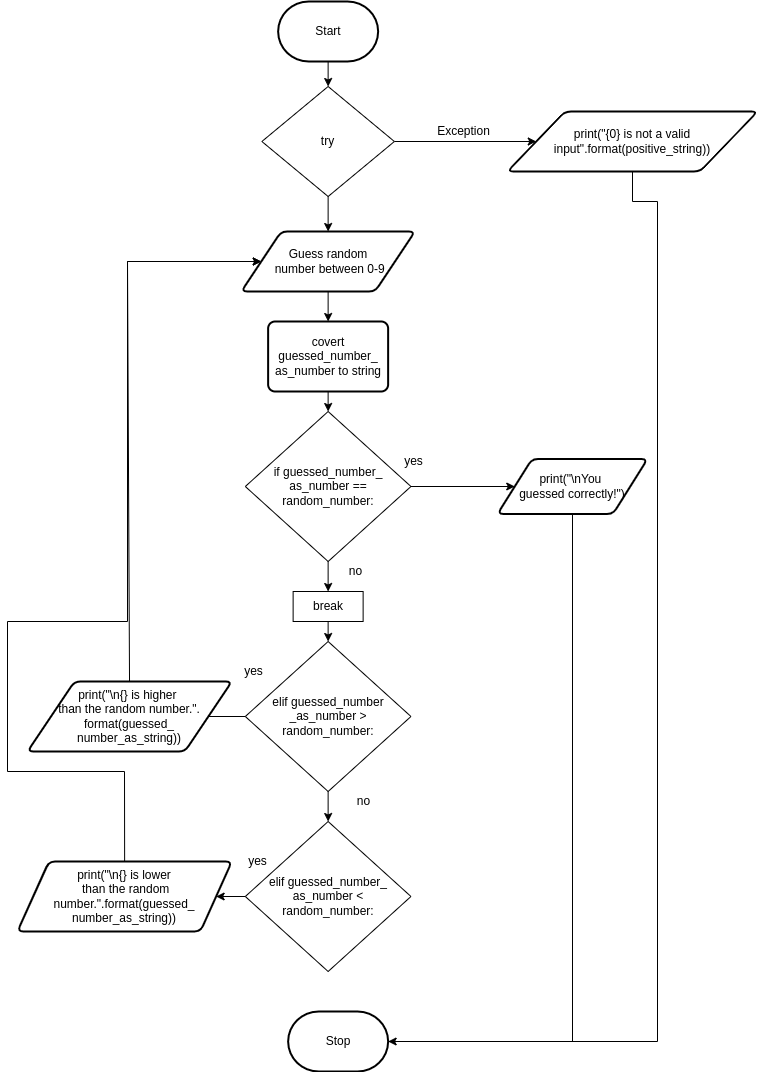

The diagram above was exported from draw.io. Its source (the exported page's mxGraphModel, read from the mxfile embedded in the PNG):
<mxGraphModel dx="1654" dy="205" grid="1" gridSize="10" guides="1" tooltips="1" connect="1" arrows="1" fold="1" page="1" pageScale="1" pageWidth="1200" pageHeight="1600" math="0" shadow="0">
  <root>
    <mxCell id="0" />
    <mxCell id="1" parent="0" />
    <mxCell id="2" value="Start" style="strokeWidth=2;html=1;shape=mxgraph.flowchart.terminator;whiteSpace=wrap;" parent="1" vertex="1">
      <mxGeometry x="180.63" y="170" width="100" height="60" as="geometry" />
    </mxCell>
    <mxCell id="6" style="edgeStyle=none;html=1;exitX=0.5;exitY=1;exitDx=0;exitDy=0;entryX=0.5;entryY=0;entryDx=0;entryDy=0;exitPerimeter=0;" parent="1" source="2" target="21" edge="1">
      <mxGeometry relative="1" as="geometry">
        <mxPoint x="281.25" y="220" as="sourcePoint" />
        <mxPoint x="300" y="220" as="targetPoint" />
      </mxGeometry>
    </mxCell>
    <mxCell id="8" style="edgeStyle=none;html=1;exitX=0.5;exitY=1;exitDx=0;exitDy=0;entryX=0.5;entryY=0;entryDx=0;entryDy=0;" parent="1" source="21" target="134" edge="1">
      <mxGeometry relative="1" as="geometry">
        <mxPoint x="281.25" y="380" as="targetPoint" />
        <mxPoint x="300" y="480" as="sourcePoint" />
      </mxGeometry>
    </mxCell>
    <mxCell id="57" style="edgeStyle=none;html=1;exitX=0;exitY=0.5;exitDx=0;exitDy=0;" parent="1" source="21" target="58" edge="1">
      <mxGeometry relative="1" as="geometry">
        <mxPoint x="410" y="300" as="targetPoint" />
      </mxGeometry>
    </mxCell>
    <mxCell id="21" value="try" style="rhombus;whiteSpace=wrap;html=1;" parent="1" vertex="1">
      <mxGeometry x="164.38" y="255" width="132.5" height="110" as="geometry" />
    </mxCell>
    <mxCell id="26" value="Stop" style="strokeWidth=2;html=1;shape=mxgraph.flowchart.terminator;whiteSpace=wrap;" parent="1" vertex="1">
      <mxGeometry x="190.63" y="1180" width="100" height="60" as="geometry" />
    </mxCell>
    <mxCell id="56" value="Exception" style="text;html=1;align=center;verticalAlign=middle;resizable=0;points=[];autosize=1;strokeColor=none;fillColor=none;" parent="1" vertex="1">
      <mxGeometry x="331.25" y="290" width="70" height="20" as="geometry" />
    </mxCell>
    <mxCell id="58" value="print(&quot;{0} is not a valid input&quot;.format(positive_string))" style="shape=parallelogram;html=1;strokeWidth=2;perimeter=parallelogramPerimeter;whiteSpace=wrap;rounded=1;arcSize=12;size=0.23;" parent="1" vertex="1">
      <mxGeometry x="410" y="280" width="250" height="60" as="geometry" />
    </mxCell>
    <mxCell id="126" value="" style="endArrow=none;html=1;rounded=0;entryX=0.5;entryY=1;entryDx=0;entryDy=0;exitX=1;exitY=0.5;exitDx=0;exitDy=0;exitPerimeter=0;" parent="1" source="26" target="58" edge="1">
      <mxGeometry width="50" height="50" relative="1" as="geometry">
        <mxPoint x="430" y="1010" as="sourcePoint" />
        <mxPoint x="540" y="440" as="targetPoint" />
        <Array as="points">
          <mxPoint x="560" y="1210" />
          <mxPoint x="560" y="370" />
          <mxPoint x="535" y="370" />
        </Array>
      </mxGeometry>
    </mxCell>
    <mxCell id="139" style="edgeStyle=none;html=1;entryX=0.5;entryY=0;entryDx=0;entryDy=0;" edge="1" parent="1" source="134" target="138">
      <mxGeometry relative="1" as="geometry" />
    </mxCell>
    <mxCell id="134" value="Guess random&lt;br&gt;&amp;nbsp;number between 0-9" style="shape=parallelogram;html=1;strokeWidth=2;perimeter=parallelogramPerimeter;whiteSpace=wrap;rounded=1;arcSize=12;size=0.23;" vertex="1" parent="1">
      <mxGeometry x="143.76" y="400" width="173.75" height="60" as="geometry" />
    </mxCell>
    <mxCell id="141" style="edgeStyle=none;html=1;entryX=0.5;entryY=0;entryDx=0;entryDy=0;" edge="1" parent="1" source="138" target="140">
      <mxGeometry relative="1" as="geometry" />
    </mxCell>
    <mxCell id="138" value="&lt;div&gt;covert guessed_number_&lt;/div&gt;&lt;div&gt;as_number to string&lt;/div&gt;" style="rounded=1;whiteSpace=wrap;html=1;absoluteArcSize=1;arcSize=14;strokeWidth=2;" vertex="1" parent="1">
      <mxGeometry x="170.63" y="490" width="120" height="70" as="geometry" />
    </mxCell>
    <mxCell id="142" style="edgeStyle=none;html=1;entryX=0;entryY=0.5;entryDx=0;entryDy=0;" edge="1" parent="1" source="140" target="144">
      <mxGeometry relative="1" as="geometry">
        <mxPoint x="400" y="650" as="targetPoint" />
      </mxGeometry>
    </mxCell>
    <mxCell id="149" style="edgeStyle=none;rounded=0;html=1;entryX=0.5;entryY=0;entryDx=0;entryDy=0;" edge="1" parent="1" source="140" target="156">
      <mxGeometry relative="1" as="geometry">
        <mxPoint x="150" y="750" as="targetPoint" />
      </mxGeometry>
    </mxCell>
    <mxCell id="140" value="if guessed_number_&lt;br&gt;as_number == random_number:" style="rhombus;whiteSpace=wrap;html=1;" vertex="1" parent="1">
      <mxGeometry x="147.82" y="580" width="165.63" height="150" as="geometry" />
    </mxCell>
    <mxCell id="143" value="yes" style="text;html=1;align=center;verticalAlign=middle;resizable=0;points=[];autosize=1;strokeColor=none;fillColor=none;" vertex="1" parent="1">
      <mxGeometry x="301.25" y="620" width="30" height="20" as="geometry" />
    </mxCell>
    <mxCell id="146" style="edgeStyle=none;html=1;entryX=1;entryY=0.5;entryDx=0;entryDy=0;entryPerimeter=0;rounded=0;" edge="1" parent="1" source="144" target="26">
      <mxGeometry relative="1" as="geometry">
        <mxPoint x="347.5" y="1050" as="targetPoint" />
        <Array as="points">
          <mxPoint x="475" y="1210" />
        </Array>
      </mxGeometry>
    </mxCell>
    <mxCell id="144" value="print(&quot;\nYou &lt;br&gt;guessed correctly!&quot;)" style="shape=parallelogram;html=1;strokeWidth=2;perimeter=parallelogramPerimeter;whiteSpace=wrap;rounded=1;arcSize=12;size=0.23;" vertex="1" parent="1">
      <mxGeometry x="400" y="627.5" width="150" height="55" as="geometry" />
    </mxCell>
    <mxCell id="147" value="no" style="text;html=1;align=center;verticalAlign=middle;resizable=0;points=[];autosize=1;strokeColor=none;fillColor=none;" vertex="1" parent="1">
      <mxGeometry x="242.81" y="730" width="30" height="20" as="geometry" />
    </mxCell>
    <mxCell id="150" style="edgeStyle=none;rounded=0;html=1;entryX=0;entryY=0.5;entryDx=0;entryDy=0;" edge="1" parent="1" source="148" target="151">
      <mxGeometry relative="1" as="geometry">
        <mxPoint x="390" y="835" as="targetPoint" />
      </mxGeometry>
    </mxCell>
    <mxCell id="164" style="edgeStyle=none;rounded=0;html=1;entryX=0.5;entryY=0;entryDx=0;entryDy=0;" edge="1" parent="1" source="148" target="163">
      <mxGeometry relative="1" as="geometry" />
    </mxCell>
    <mxCell id="148" value="elif guessed_number&lt;br&gt;_as_number &amp;gt; random_number:" style="rhombus;whiteSpace=wrap;html=1;" vertex="1" parent="1">
      <mxGeometry x="147.82" y="810" width="165.63" height="150" as="geometry" />
    </mxCell>
    <mxCell id="161" style="edgeStyle=none;rounded=0;html=1;" edge="1" parent="1" source="151" target="134">
      <mxGeometry relative="1" as="geometry">
        <mxPoint x="30" y="400" as="targetPoint" />
        <Array as="points">
          <mxPoint x="30" y="430" />
        </Array>
      </mxGeometry>
    </mxCell>
    <mxCell id="151" value="print(&quot;\n{} is higher &lt;br&gt;than the random number.&quot;.&lt;br&gt;format(guessed_&lt;br&gt;number_as_string))" style="shape=parallelogram;html=1;strokeWidth=2;perimeter=parallelogramPerimeter;whiteSpace=wrap;rounded=1;arcSize=12;size=0.23;" vertex="1" parent="1">
      <mxGeometry x="-70" y="850" width="204.37" height="70" as="geometry" />
    </mxCell>
    <mxCell id="153" value="yes" style="text;html=1;align=center;verticalAlign=middle;resizable=0;points=[];autosize=1;strokeColor=none;fillColor=none;" vertex="1" parent="1">
      <mxGeometry x="140.63" y="830" width="30" height="20" as="geometry" />
    </mxCell>
    <mxCell id="158" style="edgeStyle=none;rounded=0;html=1;entryX=0.5;entryY=0;entryDx=0;entryDy=0;" edge="1" parent="1" source="156" target="148">
      <mxGeometry relative="1" as="geometry" />
    </mxCell>
    <mxCell id="156" value="break" style="rounded=0;whiteSpace=wrap;html=1;" vertex="1" parent="1">
      <mxGeometry x="195.63" y="760" width="70" height="30" as="geometry" />
    </mxCell>
    <mxCell id="162" value="no" style="text;html=1;align=center;verticalAlign=middle;resizable=0;points=[];autosize=1;strokeColor=none;fillColor=none;" vertex="1" parent="1">
      <mxGeometry x="250.63" y="960" width="30" height="20" as="geometry" />
    </mxCell>
    <mxCell id="165" style="edgeStyle=none;rounded=0;html=1;entryX=1;entryY=0.5;entryDx=0;entryDy=0;" edge="1" parent="1" source="163" target="167">
      <mxGeometry relative="1" as="geometry">
        <mxPoint x="110" y="1065" as="targetPoint" />
      </mxGeometry>
    </mxCell>
    <mxCell id="163" value="elif guessed_number_&lt;br&gt;as_number &amp;lt; random_number:" style="rhombus;whiteSpace=wrap;html=1;" vertex="1" parent="1">
      <mxGeometry x="147.82" y="990" width="165.63" height="150" as="geometry" />
    </mxCell>
    <mxCell id="166" value="yes" style="text;html=1;align=center;verticalAlign=middle;resizable=0;points=[];autosize=1;strokeColor=none;fillColor=none;" vertex="1" parent="1">
      <mxGeometry x="145" y="1020" width="30" height="20" as="geometry" />
    </mxCell>
    <mxCell id="169" style="edgeStyle=none;rounded=0;html=1;entryX=0;entryY=0.5;entryDx=0;entryDy=0;" edge="1" parent="1" source="167" target="134">
      <mxGeometry relative="1" as="geometry">
        <mxPoint x="-80" y="850" as="targetPoint" />
        <Array as="points">
          <mxPoint x="27" y="940" />
          <mxPoint x="-90" y="940" />
          <mxPoint x="-90" y="790" />
          <mxPoint x="30" y="790" />
          <mxPoint x="30" y="430" />
        </Array>
      </mxGeometry>
    </mxCell>
    <mxCell id="167" value="print(&quot;\n{} is lower&lt;br&gt;&amp;nbsp;than the random number.&quot;.format(guessed_&lt;br&gt;number_as_string))" style="shape=parallelogram;html=1;strokeWidth=2;perimeter=parallelogramPerimeter;whiteSpace=wrap;rounded=1;arcSize=12;size=0.1467925820815188;" vertex="1" parent="1">
      <mxGeometry x="-80" y="1030" width="214.37" height="70" as="geometry" />
    </mxCell>
  </root>
</mxGraphModel>